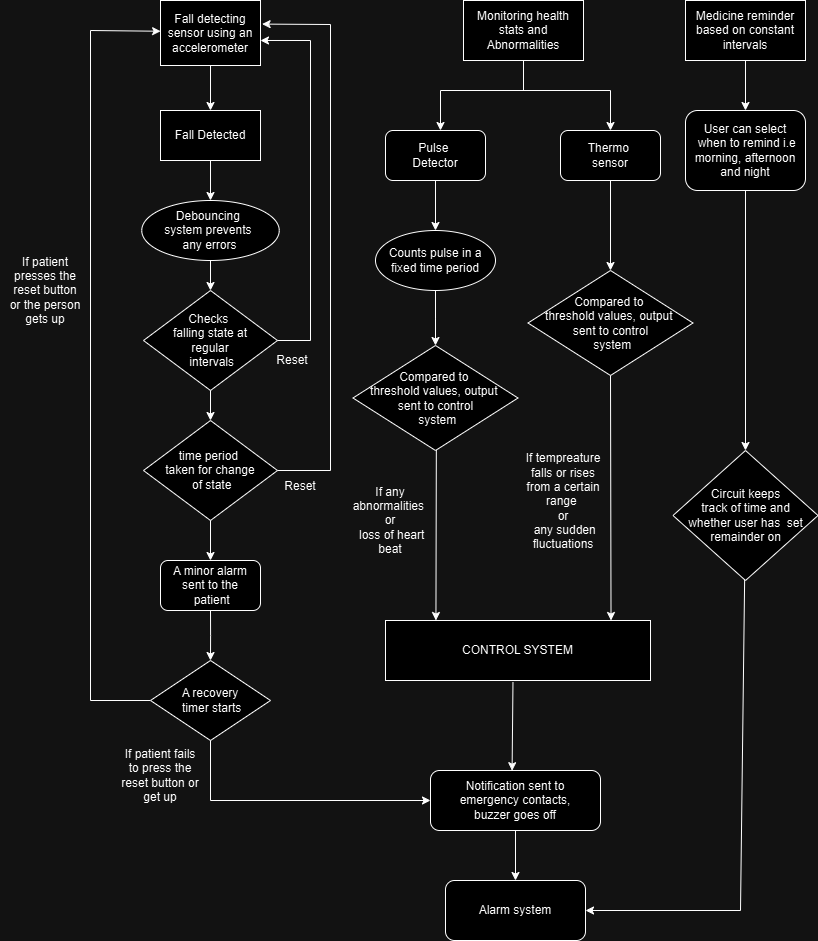

The diagram above was exported from draw.io. Its source (the exported page's mxGraphModel, read from the mxfile embedded in the PNG):
<mxGraphModel dx="2331" dy="1115" grid="1" gridSize="10" guides="1" tooltips="1" connect="1" arrows="1" fold="1" page="1" pageScale="1" pageWidth="850" pageHeight="1100" math="0" shadow="0">
  <root>
    <mxCell id="0" />
    <mxCell id="1" parent="0" />
    <mxCell id="v82aY9D4VFOlI-Pe9GST-1" style="edgeStyle=orthogonalEdgeStyle;rounded=0;orthogonalLoop=1;jettySize=auto;html=1;exitX=0.5;exitY=1;exitDx=0;exitDy=0;entryX=0.5;entryY=0;entryDx=0;entryDy=0;" edge="1" parent="1" source="v82aY9D4VFOlI-Pe9GST-2" target="v82aY9D4VFOlI-Pe9GST-4">
      <mxGeometry relative="1" as="geometry" />
    </mxCell>
    <mxCell id="v82aY9D4VFOlI-Pe9GST-2" value="Fall Detected" style="rounded=0;whiteSpace=wrap;html=1;" vertex="1" parent="1">
      <mxGeometry x="170" y="140" width="100" height="50" as="geometry" />
    </mxCell>
    <mxCell id="v82aY9D4VFOlI-Pe9GST-3" style="edgeStyle=orthogonalEdgeStyle;rounded=0;orthogonalLoop=1;jettySize=auto;html=1;exitX=0.5;exitY=1;exitDx=0;exitDy=0;" edge="1" parent="1" source="v82aY9D4VFOlI-Pe9GST-4">
      <mxGeometry relative="1" as="geometry">
        <mxPoint x="220" y="320" as="targetPoint" />
      </mxGeometry>
    </mxCell>
    <mxCell id="v82aY9D4VFOlI-Pe9GST-4" value="Debouncing&amp;nbsp;&lt;div&gt;system prevents&amp;nbsp;&lt;div&gt;any errors&lt;/div&gt;&lt;/div&gt;" style="ellipse;whiteSpace=wrap;html=1;" vertex="1" parent="1">
      <mxGeometry x="151.25" y="230" width="137.5" height="60" as="geometry" />
    </mxCell>
    <mxCell id="v82aY9D4VFOlI-Pe9GST-5" style="edgeStyle=orthogonalEdgeStyle;rounded=0;orthogonalLoop=1;jettySize=auto;html=1;exitX=0.5;exitY=1;exitDx=0;exitDy=0;entryX=0.5;entryY=0;entryDx=0;entryDy=0;" edge="1" parent="1" source="v82aY9D4VFOlI-Pe9GST-6">
      <mxGeometry relative="1" as="geometry">
        <mxPoint x="220" y="689.9999999999999" as="targetPoint" />
      </mxGeometry>
    </mxCell>
    <mxCell id="v82aY9D4VFOlI-Pe9GST-6" value="A minor alarm sent to the&lt;div&gt;&amp;nbsp;patient&lt;/div&gt;" style="rounded=1;whiteSpace=wrap;html=1;" vertex="1" parent="1">
      <mxGeometry x="170" y="590" width="100" height="50" as="geometry" />
    </mxCell>
    <mxCell id="v82aY9D4VFOlI-Pe9GST-7" value="" style="endArrow=classic;html=1;rounded=0;entryX=0.001;entryY=0.473;entryDx=0;entryDy=0;entryPerimeter=0;" edge="1" parent="1" target="du4-UkRC5wbi_fOIjh1A-5">
      <mxGeometry width="50" height="50" relative="1" as="geometry">
        <mxPoint x="100" y="60" as="sourcePoint" />
        <mxPoint x="160" y="55" as="targetPoint" />
      </mxGeometry>
    </mxCell>
    <mxCell id="v82aY9D4VFOlI-Pe9GST-8" value="" style="endArrow=none;html=1;rounded=0;" edge="1" parent="1">
      <mxGeometry width="50" height="50" relative="1" as="geometry">
        <mxPoint x="100" y="730" as="sourcePoint" />
        <mxPoint x="100" y="60" as="targetPoint" />
      </mxGeometry>
    </mxCell>
    <mxCell id="v82aY9D4VFOlI-Pe9GST-9" value="" style="endArrow=none;html=1;rounded=0;entryX=0;entryY=0.5;entryDx=0;entryDy=0;" edge="1" parent="1" target="v82aY9D4VFOlI-Pe9GST-32">
      <mxGeometry width="50" height="50" relative="1" as="geometry">
        <mxPoint x="100" y="730" as="sourcePoint" />
        <mxPoint x="140" y="580" as="targetPoint" />
      </mxGeometry>
    </mxCell>
    <mxCell id="v82aY9D4VFOlI-Pe9GST-10" value="If patient presses the reset button&lt;div&gt;or the person gets up&lt;/div&gt;" style="text;html=1;align=center;verticalAlign=middle;whiteSpace=wrap;rounded=0;" vertex="1" parent="1">
      <mxGeometry x="10" y="280" width="90" height="80" as="geometry" />
    </mxCell>
    <mxCell id="v82aY9D4VFOlI-Pe9GST-15" value="If patient fails to press the reset button or get up" style="text;html=1;align=center;verticalAlign=middle;whiteSpace=wrap;rounded=0;" vertex="1" parent="1">
      <mxGeometry x="130" y="790" width="80" height="30" as="geometry" />
    </mxCell>
    <mxCell id="v82aY9D4VFOlI-Pe9GST-21" value="Alarm system" style="rounded=1;whiteSpace=wrap;html=1;" vertex="1" parent="1">
      <mxGeometry x="455" y="910" width="140" height="60" as="geometry" />
    </mxCell>
    <mxCell id="v82aY9D4VFOlI-Pe9GST-32" value="A recovery&lt;div&gt;&amp;nbsp;timer starts&lt;/div&gt;" style="rhombus;whiteSpace=wrap;html=1;" vertex="1" parent="1">
      <mxGeometry x="160" y="690" width="120" height="80" as="geometry" />
    </mxCell>
    <mxCell id="__7kBphfZv7amxT94bey-2" value="Checks&amp;nbsp;&lt;div&gt;falling&amp;nbsp;&lt;span style=&quot;background-color: initial;&quot;&gt;state at&lt;/span&gt;&lt;div&gt; regular&lt;/div&gt;&lt;div&gt;&amp;nbsp;intervals&lt;br&gt;&lt;/div&gt;&lt;/div&gt;" style="rhombus;whiteSpace=wrap;html=1;" vertex="1" parent="1">
      <mxGeometry x="153" y="320" width="134" height="100" as="geometry" />
    </mxCell>
    <mxCell id="du4-UkRC5wbi_fOIjh1A-1" value="&lt;div&gt;time period&amp;nbsp;&lt;/div&gt;&lt;div&gt;taken&amp;nbsp;&lt;span style=&quot;background-color: initial;&quot;&gt;for change&lt;/span&gt;&lt;/div&gt;&lt;div&gt;&amp;nbsp;of state&lt;/div&gt;" style="rhombus;whiteSpace=wrap;html=1;" vertex="1" parent="1">
      <mxGeometry x="153" y="450" width="134" height="100" as="geometry" />
    </mxCell>
    <mxCell id="du4-UkRC5wbi_fOIjh1A-2" value="" style="endArrow=classic;html=1;rounded=0;exitX=0.5;exitY=1;exitDx=0;exitDy=0;entryX=0.5;entryY=0;entryDx=0;entryDy=0;" edge="1" parent="1" source="__7kBphfZv7amxT94bey-2" target="du4-UkRC5wbi_fOIjh1A-1">
      <mxGeometry width="50" height="50" relative="1" as="geometry">
        <mxPoint x="380" y="530" as="sourcePoint" />
        <mxPoint x="430" y="480" as="targetPoint" />
      </mxGeometry>
    </mxCell>
    <mxCell id="du4-UkRC5wbi_fOIjh1A-4" value="" style="endArrow=classic;html=1;rounded=0;exitX=0.5;exitY=1;exitDx=0;exitDy=0;entryX=0.5;entryY=0;entryDx=0;entryDy=0;" edge="1" parent="1" source="du4-UkRC5wbi_fOIjh1A-1" target="v82aY9D4VFOlI-Pe9GST-6">
      <mxGeometry width="50" height="50" relative="1" as="geometry">
        <mxPoint x="380" y="600" as="sourcePoint" />
        <mxPoint x="430" y="550" as="targetPoint" />
      </mxGeometry>
    </mxCell>
    <mxCell id="du4-UkRC5wbi_fOIjh1A-6" value="" style="edgeStyle=orthogonalEdgeStyle;rounded=0;orthogonalLoop=1;jettySize=auto;html=1;" edge="1" parent="1" source="du4-UkRC5wbi_fOIjh1A-5" target="v82aY9D4VFOlI-Pe9GST-2">
      <mxGeometry relative="1" as="geometry" />
    </mxCell>
    <mxCell id="du4-UkRC5wbi_fOIjh1A-5" value="Fall detecting sensor using an accelerometer" style="rounded=0;whiteSpace=wrap;html=1;" vertex="1" parent="1">
      <mxGeometry x="170" y="30" width="100" height="65" as="geometry" />
    </mxCell>
    <mxCell id="du4-UkRC5wbi_fOIjh1A-11" value="" style="endArrow=classic;html=1;rounded=0;exitX=1;exitY=0.5;exitDx=0;exitDy=0;entryX=1;entryY=0.615;entryDx=0;entryDy=0;entryPerimeter=0;" edge="1" parent="1" source="__7kBphfZv7amxT94bey-2" target="du4-UkRC5wbi_fOIjh1A-5">
      <mxGeometry width="50" height="50" relative="1" as="geometry">
        <mxPoint x="350" y="330" as="sourcePoint" />
        <mxPoint x="400" y="280" as="targetPoint" />
        <Array as="points">
          <mxPoint x="320" y="370" />
          <mxPoint x="320" y="70" />
        </Array>
      </mxGeometry>
    </mxCell>
    <mxCell id="du4-UkRC5wbi_fOIjh1A-12" value="" style="endArrow=classic;html=1;rounded=0;exitX=1;exitY=0.5;exitDx=0;exitDy=0;entryX=1.016;entryY=0.363;entryDx=0;entryDy=0;entryPerimeter=0;" edge="1" parent="1" source="du4-UkRC5wbi_fOIjh1A-1" target="du4-UkRC5wbi_fOIjh1A-5">
      <mxGeometry width="50" height="50" relative="1" as="geometry">
        <mxPoint x="350" y="330" as="sourcePoint" />
        <mxPoint x="340" y="50" as="targetPoint" />
        <Array as="points">
          <mxPoint x="340" y="500" />
          <mxPoint x="340" y="54" />
        </Array>
      </mxGeometry>
    </mxCell>
    <mxCell id="du4-UkRC5wbi_fOIjh1A-13" value="Reset" style="text;html=1;align=center;verticalAlign=middle;whiteSpace=wrap;rounded=0;" vertex="1" parent="1">
      <mxGeometry x="272" y="375" width="60" height="30" as="geometry" />
    </mxCell>
    <mxCell id="du4-UkRC5wbi_fOIjh1A-14" value="Reset" style="text;html=1;align=center;verticalAlign=middle;whiteSpace=wrap;rounded=0;" vertex="1" parent="1">
      <mxGeometry x="280" y="501" width="60" height="30" as="geometry" />
    </mxCell>
    <mxCell id="yH7fNjAK3G3cqoalj54Y-2" value="CONTROL SYSTEM" style="rounded=0;whiteSpace=wrap;html=1;" vertex="1" parent="1">
      <mxGeometry x="395" y="650" width="265" height="60" as="geometry" />
    </mxCell>
    <mxCell id="yH7fNjAK3G3cqoalj54Y-3" style="edgeStyle=orthogonalEdgeStyle;rounded=0;orthogonalLoop=1;jettySize=auto;html=1;exitX=0.5;exitY=1;exitDx=0;exitDy=0;entryX=0.5;entryY=0;entryDx=0;entryDy=0;" edge="1" parent="1" source="yH7fNjAK3G3cqoalj54Y-4" target="yH7fNjAK3G3cqoalj54Y-6">
      <mxGeometry relative="1" as="geometry" />
    </mxCell>
    <mxCell id="yH7fNjAK3G3cqoalj54Y-4" value="Pulse&amp;nbsp;&lt;div&gt;Detector&lt;/div&gt;" style="rounded=1;whiteSpace=wrap;html=1;" vertex="1" parent="1">
      <mxGeometry x="395" y="160" width="100" height="50" as="geometry" />
    </mxCell>
    <mxCell id="yH7fNjAK3G3cqoalj54Y-5" style="edgeStyle=orthogonalEdgeStyle;rounded=0;orthogonalLoop=1;jettySize=auto;html=1;exitX=0.5;exitY=1;exitDx=0;exitDy=0;entryX=0.5;entryY=0;entryDx=0;entryDy=0;" edge="1" parent="1" source="yH7fNjAK3G3cqoalj54Y-6">
      <mxGeometry relative="1" as="geometry">
        <mxPoint x="445" y="375" as="targetPoint" />
      </mxGeometry>
    </mxCell>
    <mxCell id="yH7fNjAK3G3cqoalj54Y-6" value="Counts pulse in a fixed time period" style="ellipse;whiteSpace=wrap;html=1;" vertex="1" parent="1">
      <mxGeometry x="385" y="260" width="120" height="60" as="geometry" />
    </mxCell>
    <mxCell id="yH7fNjAK3G3cqoalj54Y-7" style="edgeStyle=orthogonalEdgeStyle;rounded=0;orthogonalLoop=1;jettySize=auto;html=1;exitX=0.5;exitY=1;exitDx=0;exitDy=0;entryX=0.476;entryY=-0.015;entryDx=0;entryDy=0;entryPerimeter=0;" edge="1" parent="1">
      <mxGeometry relative="1" as="geometry">
        <mxPoint x="405" y="445.9" as="sourcePoint" />
        <mxPoint x="445.44000000000005" y="649.9999999999999" as="targetPoint" />
      </mxGeometry>
    </mxCell>
    <mxCell id="yH7fNjAK3G3cqoalj54Y-10" value="Thermo&amp;nbsp;&lt;div&gt;sensor&lt;/div&gt;" style="rounded=1;whiteSpace=wrap;html=1;" vertex="1" parent="1">
      <mxGeometry x="570" y="160" width="100" height="50" as="geometry" />
    </mxCell>
    <mxCell id="OJ1oXLsHX2idEd-wOVsu-11" value="" style="edgeStyle=orthogonalEdgeStyle;rounded=0;orthogonalLoop=1;jettySize=auto;html=1;" edge="1" parent="1" source="yH7fNjAK3G3cqoalj54Y-13" target="v82aY9D4VFOlI-Pe9GST-21">
      <mxGeometry relative="1" as="geometry" />
    </mxCell>
    <mxCell id="yH7fNjAK3G3cqoalj54Y-13" value="Notification sent to&lt;div&gt;&amp;nbsp;emergency contacts,&amp;nbsp;&lt;/div&gt;&lt;div&gt;buzzer goes off&lt;/div&gt;" style="rounded=1;whiteSpace=wrap;html=1;" vertex="1" parent="1">
      <mxGeometry x="440" y="800" width="170" height="60" as="geometry" />
    </mxCell>
    <mxCell id="yH7fNjAK3G3cqoalj54Y-18" value="" style="endArrow=classic;html=1;rounded=0;exitX=0.5;exitY=1;exitDx=0;exitDy=0;" edge="1" parent="1" source="v82aY9D4VFOlI-Pe9GST-32" target="yH7fNjAK3G3cqoalj54Y-13">
      <mxGeometry width="50" height="50" relative="1" as="geometry">
        <mxPoint x="460" y="820" as="sourcePoint" />
        <mxPoint x="510" y="770" as="targetPoint" />
        <Array as="points">
          <mxPoint x="220" y="830" />
        </Array>
      </mxGeometry>
    </mxCell>
    <mxCell id="yH7fNjAK3G3cqoalj54Y-20" value="Monitoring health stats and Abnormalities" style="rounded=0;whiteSpace=wrap;html=1;" vertex="1" parent="1">
      <mxGeometry x="473" y="30" width="120" height="60" as="geometry" />
    </mxCell>
    <mxCell id="yH7fNjAK3G3cqoalj54Y-21" value="" style="endArrow=classic;html=1;rounded=0;exitX=0.5;exitY=1;exitDx=0;exitDy=0;entryX=0.55;entryY=0;entryDx=0;entryDy=0;entryPerimeter=0;" edge="1" parent="1" source="yH7fNjAK3G3cqoalj54Y-20" target="yH7fNjAK3G3cqoalj54Y-4">
      <mxGeometry width="50" height="50" relative="1" as="geometry">
        <mxPoint x="520" y="100" as="sourcePoint" />
        <mxPoint x="580" y="240" as="targetPoint" />
        <Array as="points">
          <mxPoint x="533" y="120" />
          <mxPoint x="450" y="120" />
        </Array>
      </mxGeometry>
    </mxCell>
    <mxCell id="yH7fNjAK3G3cqoalj54Y-24" value="" style="endArrow=classic;html=1;rounded=0;" edge="1" parent="1">
      <mxGeometry width="50" height="50" relative="1" as="geometry">
        <mxPoint x="530" y="120" as="sourcePoint" />
        <mxPoint x="620" y="160" as="targetPoint" />
        <Array as="points">
          <mxPoint x="620" y="120" />
        </Array>
      </mxGeometry>
    </mxCell>
    <mxCell id="yH7fNjAK3G3cqoalj54Y-25" value="Compared to&amp;nbsp;&lt;div&gt;threshold values, output&amp;nbsp;&lt;/div&gt;&lt;div&gt;sent to control&lt;/div&gt;&lt;div&gt;&amp;nbsp;system&lt;/div&gt;" style="rhombus;whiteSpace=wrap;html=1;" vertex="1" parent="1">
      <mxGeometry x="362.5" y="375" width="165" height="105" as="geometry" />
    </mxCell>
    <mxCell id="yH7fNjAK3G3cqoalj54Y-26" value="If any&lt;div&gt;abnormalities&amp;nbsp;&lt;/div&gt;&lt;div&gt;or&lt;/div&gt;&lt;div&gt;&amp;nbsp;loss of heart beat&lt;/div&gt;" style="text;html=1;align=center;verticalAlign=middle;whiteSpace=wrap;rounded=0;" vertex="1" parent="1">
      <mxGeometry x="370" y="535" width="60" height="30" as="geometry" />
    </mxCell>
    <mxCell id="yH7fNjAK3G3cqoalj54Y-27" value="Compared to&amp;nbsp;&lt;div&gt;threshold values, output&amp;nbsp;&lt;/div&gt;&lt;div&gt;sent to control&lt;/div&gt;&lt;div&gt;&amp;nbsp;system&lt;/div&gt;" style="rhombus;whiteSpace=wrap;html=1;" vertex="1" parent="1">
      <mxGeometry x="537.5" y="300" width="165" height="105" as="geometry" />
    </mxCell>
    <mxCell id="yH7fNjAK3G3cqoalj54Y-29" value="" style="endArrow=classic;html=1;rounded=0;exitX=0.5;exitY=1;exitDx=0;exitDy=0;entryX=0.853;entryY=-0.044;entryDx=0;entryDy=0;entryPerimeter=0;" edge="1" parent="1" source="yH7fNjAK3G3cqoalj54Y-27">
      <mxGeometry width="50" height="50" relative="1" as="geometry">
        <mxPoint x="619.48" y="407.64" as="sourcePoint" />
        <mxPoint x="620.5250000000001" y="650" as="targetPoint" />
      </mxGeometry>
    </mxCell>
    <mxCell id="yH7fNjAK3G3cqoalj54Y-30" value="" style="endArrow=classic;html=1;rounded=0;entryX=0.5;entryY=0;entryDx=0;entryDy=0;" edge="1" parent="1" source="yH7fNjAK3G3cqoalj54Y-10" target="yH7fNjAK3G3cqoalj54Y-27">
      <mxGeometry width="50" height="50" relative="1" as="geometry">
        <mxPoint x="600" y="370" as="sourcePoint" />
        <mxPoint x="650" y="320" as="targetPoint" />
      </mxGeometry>
    </mxCell>
    <mxCell id="OJ1oXLsHX2idEd-wOVsu-1" value="If tempreature falls or rises from a certain range&amp;nbsp;&lt;div&gt;or&lt;/div&gt;&lt;div&gt;&amp;nbsp;any sudden fluctuations&lt;/div&gt;" style="text;html=1;align=center;verticalAlign=middle;whiteSpace=wrap;rounded=0;" vertex="1" parent="1">
      <mxGeometry x="527.5" y="473" width="90" height="115" as="geometry" />
    </mxCell>
    <mxCell id="OJ1oXLsHX2idEd-wOVsu-7" value="" style="edgeStyle=orthogonalEdgeStyle;rounded=0;orthogonalLoop=1;jettySize=auto;html=1;" edge="1" parent="1" source="OJ1oXLsHX2idEd-wOVsu-2" target="OJ1oXLsHX2idEd-wOVsu-6">
      <mxGeometry relative="1" as="geometry" />
    </mxCell>
    <mxCell id="OJ1oXLsHX2idEd-wOVsu-2" value="Medicine reminder based on constant intervals" style="rounded=0;whiteSpace=wrap;html=1;" vertex="1" parent="1">
      <mxGeometry x="695" y="30" width="120" height="60" as="geometry" />
    </mxCell>
    <mxCell id="OJ1oXLsHX2idEd-wOVsu-6" value="User can select&lt;div&gt;&amp;nbsp;when to remind i.e&lt;/div&gt;&lt;div&gt;morning, afternoon and night&lt;/div&gt;" style="rounded=1;whiteSpace=wrap;html=1;" vertex="1" parent="1">
      <mxGeometry x="695" y="140" width="120" height="80" as="geometry" />
    </mxCell>
    <mxCell id="OJ1oXLsHX2idEd-wOVsu-8" value="" style="endArrow=classic;html=1;rounded=0;exitX=0.481;exitY=1.029;exitDx=0;exitDy=0;exitPerimeter=0;entryX=0.48;entryY=0.003;entryDx=0;entryDy=0;entryPerimeter=0;" edge="1" parent="1" source="yH7fNjAK3G3cqoalj54Y-2" target="yH7fNjAK3G3cqoalj54Y-13">
      <mxGeometry width="50" height="50" relative="1" as="geometry">
        <mxPoint x="630" y="790" as="sourcePoint" />
        <mxPoint x="680" y="740" as="targetPoint" />
      </mxGeometry>
    </mxCell>
    <mxCell id="OJ1oXLsHX2idEd-wOVsu-17" value="" style="endArrow=classic;html=1;rounded=0;exitX=0.5;exitY=1;exitDx=0;exitDy=0;entryX=0.5;entryY=0;entryDx=0;entryDy=0;" edge="1" parent="1" source="OJ1oXLsHX2idEd-wOVsu-6">
      <mxGeometry width="50" height="50" relative="1" as="geometry">
        <mxPoint x="755" y="399.9999999999999" as="sourcePoint" />
        <mxPoint x="755" y="480" as="targetPoint" />
      </mxGeometry>
    </mxCell>
    <mxCell id="OJ1oXLsHX2idEd-wOVsu-18" value="" style="endArrow=classic;html=1;rounded=0;exitX=0.5;exitY=1;exitDx=0;exitDy=0;entryX=1;entryY=0.5;entryDx=0;entryDy=0;" edge="1" parent="1" target="v82aY9D4VFOlI-Pe9GST-21">
      <mxGeometry width="50" height="50" relative="1" as="geometry">
        <mxPoint x="755" y="540" as="sourcePoint" />
        <mxPoint x="790" y="670" as="targetPoint" />
        <Array as="points">
          <mxPoint x="750" y="940" />
        </Array>
      </mxGeometry>
    </mxCell>
    <mxCell id="OJ1oXLsHX2idEd-wOVsu-19" value="Circuit keeps&lt;div&gt;&amp;nbsp;track of time and&amp;nbsp;&lt;/div&gt;&lt;div&gt;whether user has&amp;nbsp; set remainder on&lt;/div&gt;" style="rhombus;whiteSpace=wrap;html=1;" vertex="1" parent="1">
      <mxGeometry x="682.5" y="480" width="145" height="130" as="geometry" />
    </mxCell>
  </root>
</mxGraphModel>